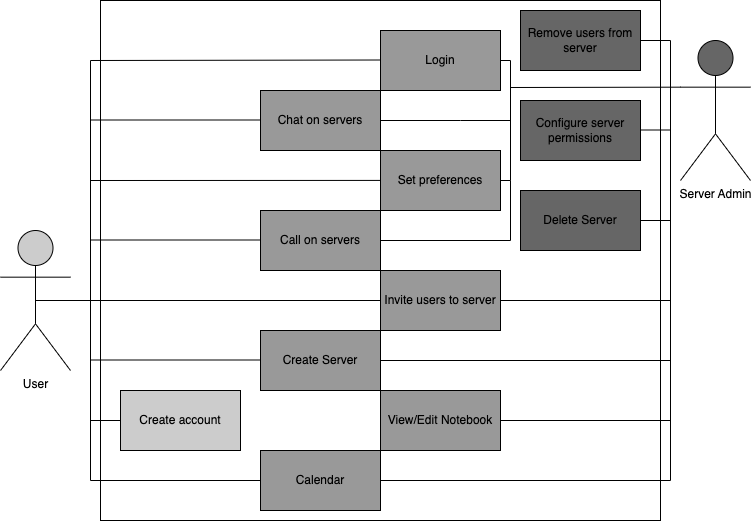

The diagram above was exported from draw.io. Its source (the exported page's mxGraphModel, read from the mxfile embedded in the PNG):
<mxGraphModel dx="1186" dy="552" grid="1" gridSize="10" guides="1" tooltips="1" connect="1" arrows="1" fold="1" page="1" pageScale="1" pageWidth="850" pageHeight="1100" math="0" shadow="0">
  <root>
    <mxCell id="0" />
    <mxCell id="1" parent="0" />
    <mxCell id="VfU-nYOqiSkOIjTTwxWT-1" value="User" style="shape=umlActor;verticalLabelPosition=bottom;verticalAlign=top;html=1;outlineConnect=0;fillColor=#CCCCCC;" vertex="1" parent="1">
      <mxGeometry x="60" y="520" width="70" height="140" as="geometry" />
    </mxCell>
    <mxCell id="VfU-nYOqiSkOIjTTwxWT-2" value="Server Admin" style="shape=umlActor;verticalLabelPosition=bottom;verticalAlign=top;html=1;outlineConnect=0;fillColor=#666666;" vertex="1" parent="1">
      <mxGeometry x="740" y="330" width="70" height="140" as="geometry" />
    </mxCell>
    <mxCell id="VfU-nYOqiSkOIjTTwxWT-4" value="" style="rounded=0;whiteSpace=wrap;html=1;" vertex="1" parent="1">
      <mxGeometry x="160" y="290" width="560" height="520" as="geometry" />
    </mxCell>
    <mxCell id="VfU-nYOqiSkOIjTTwxWT-14" value="Calendar" style="rounded=0;whiteSpace=wrap;html=1;fillColor=#999999;" vertex="1" parent="1">
      <mxGeometry x="320" y="740" width="120" height="60" as="geometry" />
    </mxCell>
    <mxCell id="VfU-nYOqiSkOIjTTwxWT-15" value="Login" style="rounded=0;whiteSpace=wrap;html=1;fillColor=#999999;" vertex="1" parent="1">
      <mxGeometry x="440" y="320" width="120" height="60" as="geometry" />
    </mxCell>
    <mxCell id="VfU-nYOqiSkOIjTTwxWT-17" value="Chat on servers" style="rounded=0;whiteSpace=wrap;html=1;fillColor=#999999;" vertex="1" parent="1">
      <mxGeometry x="320" y="380" width="120" height="60" as="geometry" />
    </mxCell>
    <mxCell id="VfU-nYOqiSkOIjTTwxWT-18" value="Call on servers" style="rounded=0;whiteSpace=wrap;html=1;fillColor=#999999;" vertex="1" parent="1">
      <mxGeometry x="320" y="500" width="120" height="60" as="geometry" />
    </mxCell>
    <mxCell id="VfU-nYOqiSkOIjTTwxWT-19" value="Create account" style="rounded=0;whiteSpace=wrap;html=1;fillColor=#CCCCCC;" vertex="1" parent="1">
      <mxGeometry x="180" y="680" width="120" height="60" as="geometry" />
    </mxCell>
    <mxCell id="VfU-nYOqiSkOIjTTwxWT-20" value="Set preferences" style="rounded=0;whiteSpace=wrap;html=1;fillColor=#999999;" vertex="1" parent="1">
      <mxGeometry x="440" y="440" width="120" height="60" as="geometry" />
    </mxCell>
    <mxCell id="VfU-nYOqiSkOIjTTwxWT-21" value="Configure server permissions" style="rounded=0;whiteSpace=wrap;html=1;fillColor=#666666;" vertex="1" parent="1">
      <mxGeometry x="580" y="390" width="120" height="60" as="geometry" />
    </mxCell>
    <mxCell id="VfU-nYOqiSkOIjTTwxWT-22" value="Remove users from server&lt;span style=&quot;color: rgba(0, 0, 0, 0); font-family: monospace; font-size: 0px; text-align: start;&quot;&gt;%3CmxGraphModel%3E%3Croot%3E%3CmxCell%20id%3D%220%22%2F%3E%3CmxCell%20id%3D%221%22%20parent%3D%220%22%2F%3E%3CmxCell%20id%3D%222%22%20value%3D%22Chat%20on%20servers%22%20style%3D%22rounded%3D0%3BwhiteSpace%3Dwrap%3Bhtml%3D1%3B%22%20vertex%3D%221%22%20parent%3D%221%22%3E%3CmxGeometry%20x%3D%22370%22%20y%3D%22340%22%20width%3D%22120%22%20height%3D%2260%22%20as%3D%22geometry%22%2F%3E%3C%2FmxCell%3E%3C%2Froot%3E%3C%2FmxGraphModel%3E&lt;/span&gt;" style="rounded=0;whiteSpace=wrap;html=1;fillColor=#666666;" vertex="1" parent="1">
      <mxGeometry x="580" y="300" width="120" height="60" as="geometry" />
    </mxCell>
    <mxCell id="VfU-nYOqiSkOIjTTwxWT-23" value="Delete Server" style="rounded=0;whiteSpace=wrap;html=1;fillColor=#666666;" vertex="1" parent="1">
      <mxGeometry x="580" y="480" width="120" height="60" as="geometry" />
    </mxCell>
    <mxCell id="VfU-nYOqiSkOIjTTwxWT-24" value="Invite users to server" style="rounded=0;whiteSpace=wrap;html=1;fillColor=#999999;" vertex="1" parent="1">
      <mxGeometry x="440" y="560" width="120" height="60" as="geometry" />
    </mxCell>
    <mxCell id="VfU-nYOqiSkOIjTTwxWT-43" value="View/Edit Notebook" style="rounded=0;whiteSpace=wrap;html=1;fillColor=#999999;" vertex="1" parent="1">
      <mxGeometry x="440" y="680" width="120" height="60" as="geometry" />
    </mxCell>
    <mxCell id="VfU-nYOqiSkOIjTTwxWT-49" value="" style="endArrow=none;html=1;rounded=0;entryX=0.5;entryY=0.5;entryDx=0;entryDy=0;entryPerimeter=0;" edge="1" parent="1" target="VfU-nYOqiSkOIjTTwxWT-1">
      <mxGeometry width="50" height="50" relative="1" as="geometry">
        <mxPoint x="150" y="590" as="sourcePoint" />
        <mxPoint x="540" y="550" as="targetPoint" />
      </mxGeometry>
    </mxCell>
    <mxCell id="VfU-nYOqiSkOIjTTwxWT-52" value="" style="endArrow=none;html=1;rounded=0;" edge="1" parent="1">
      <mxGeometry width="50" height="50" relative="1" as="geometry">
        <mxPoint x="150" y="529.5" as="sourcePoint" />
        <mxPoint x="320" y="529.5" as="targetPoint" />
      </mxGeometry>
    </mxCell>
    <mxCell id="VfU-nYOqiSkOIjTTwxWT-53" value="" style="endArrow=none;html=1;rounded=0;" edge="1" parent="1">
      <mxGeometry width="50" height="50" relative="1" as="geometry">
        <mxPoint x="150" y="409.5" as="sourcePoint" />
        <mxPoint x="320" y="409.5" as="targetPoint" />
      </mxGeometry>
    </mxCell>
    <mxCell id="VfU-nYOqiSkOIjTTwxWT-54" value="" style="endArrow=none;html=1;rounded=0;" edge="1" parent="1">
      <mxGeometry width="50" height="50" relative="1" as="geometry">
        <mxPoint x="150" y="649.5" as="sourcePoint" />
        <mxPoint x="320" y="649.5" as="targetPoint" />
      </mxGeometry>
    </mxCell>
    <mxCell id="VfU-nYOqiSkOIjTTwxWT-55" value="" style="endArrow=none;html=1;rounded=0;" edge="1" parent="1" target="VfU-nYOqiSkOIjTTwxWT-24">
      <mxGeometry width="50" height="50" relative="1" as="geometry">
        <mxPoint x="140" y="590" as="sourcePoint" />
        <mxPoint x="330" y="589.5" as="targetPoint" />
      </mxGeometry>
    </mxCell>
    <mxCell id="VfU-nYOqiSkOIjTTwxWT-56" value="" style="endArrow=none;html=1;rounded=0;" edge="1" parent="1">
      <mxGeometry width="50" height="50" relative="1" as="geometry">
        <mxPoint x="150" y="470" as="sourcePoint" />
        <mxPoint x="440" y="469.91176470588243" as="targetPoint" />
      </mxGeometry>
    </mxCell>
    <mxCell id="VfU-nYOqiSkOIjTTwxWT-57" value="" style="endArrow=none;html=1;rounded=0;" edge="1" parent="1">
      <mxGeometry width="50" height="50" relative="1" as="geometry">
        <mxPoint x="150" y="770" as="sourcePoint" />
        <mxPoint x="150" y="350" as="targetPoint" />
      </mxGeometry>
    </mxCell>
    <mxCell id="VfU-nYOqiSkOIjTTwxWT-58" value="" style="endArrow=none;html=1;rounded=0;" edge="1" parent="1">
      <mxGeometry width="50" height="50" relative="1" as="geometry">
        <mxPoint x="150" y="350" as="sourcePoint" />
        <mxPoint x="440" y="349.5" as="targetPoint" />
      </mxGeometry>
    </mxCell>
    <mxCell id="VfU-nYOqiSkOIjTTwxWT-59" value="" style="endArrow=none;html=1;rounded=0;" edge="1" parent="1">
      <mxGeometry width="50" height="50" relative="1" as="geometry">
        <mxPoint x="150" y="710" as="sourcePoint" />
        <mxPoint x="180" y="710" as="targetPoint" />
      </mxGeometry>
    </mxCell>
    <mxCell id="VfU-nYOqiSkOIjTTwxWT-60" value="" style="endArrow=none;html=1;rounded=0;entryX=0;entryY=0.5;entryDx=0;entryDy=0;" edge="1" parent="1" target="VfU-nYOqiSkOIjTTwxWT-14">
      <mxGeometry width="50" height="50" relative="1" as="geometry">
        <mxPoint x="150" y="770" as="sourcePoint" />
        <mxPoint x="540" y="550" as="targetPoint" />
      </mxGeometry>
    </mxCell>
    <mxCell id="VfU-nYOqiSkOIjTTwxWT-16" value="Create Server" style="rounded=0;whiteSpace=wrap;html=1;fillColor=#999999;" vertex="1" parent="1">
      <mxGeometry x="320" y="620" width="120" height="60" as="geometry" />
    </mxCell>
    <mxCell id="VfU-nYOqiSkOIjTTwxWT-61" value="" style="endArrow=none;html=1;rounded=0;entryX=1;entryY=0.5;entryDx=0;entryDy=0;" edge="1" parent="1" target="VfU-nYOqiSkOIjTTwxWT-17">
      <mxGeometry width="50" height="50" relative="1" as="geometry">
        <mxPoint x="570" y="470" as="sourcePoint" />
        <mxPoint x="330" y="419.5" as="targetPoint" />
        <Array as="points">
          <mxPoint x="570" y="410" />
          <mxPoint x="520" y="410" />
        </Array>
      </mxGeometry>
    </mxCell>
    <mxCell id="VfU-nYOqiSkOIjTTwxWT-62" value="" style="endArrow=none;html=1;rounded=0;" edge="1" parent="1">
      <mxGeometry width="50" height="50" relative="1" as="geometry">
        <mxPoint x="730" y="330" as="sourcePoint" />
        <mxPoint x="730" y="770" as="targetPoint" />
      </mxGeometry>
    </mxCell>
    <mxCell id="VfU-nYOqiSkOIjTTwxWT-64" value="" style="endArrow=none;html=1;rounded=0;" edge="1" parent="1">
      <mxGeometry width="50" height="50" relative="1" as="geometry">
        <mxPoint x="570" y="470" as="sourcePoint" />
        <mxPoint x="570" y="470" as="targetPoint" />
      </mxGeometry>
    </mxCell>
    <mxCell id="VfU-nYOqiSkOIjTTwxWT-65" value="" style="endArrow=none;html=1;rounded=0;entryX=1;entryY=0.5;entryDx=0;entryDy=0;" edge="1" parent="1" target="VfU-nYOqiSkOIjTTwxWT-24">
      <mxGeometry width="50" height="50" relative="1" as="geometry">
        <mxPoint x="730" y="590" as="sourcePoint" />
        <mxPoint x="650" y="460" as="targetPoint" />
      </mxGeometry>
    </mxCell>
    <mxCell id="VfU-nYOqiSkOIjTTwxWT-66" value="" style="endArrow=none;html=1;rounded=0;entryX=1;entryY=0.5;entryDx=0;entryDy=0;" edge="1" parent="1" target="VfU-nYOqiSkOIjTTwxWT-16">
      <mxGeometry width="50" height="50" relative="1" as="geometry">
        <mxPoint x="730" y="650" as="sourcePoint" />
        <mxPoint x="650" y="460" as="targetPoint" />
      </mxGeometry>
    </mxCell>
    <mxCell id="VfU-nYOqiSkOIjTTwxWT-67" value="" style="endArrow=none;html=1;rounded=0;entryX=1;entryY=0.5;entryDx=0;entryDy=0;" edge="1" parent="1" target="VfU-nYOqiSkOIjTTwxWT-23">
      <mxGeometry width="50" height="50" relative="1" as="geometry">
        <mxPoint x="730" y="510" as="sourcePoint" />
        <mxPoint x="650" y="480" as="targetPoint" />
      </mxGeometry>
    </mxCell>
    <mxCell id="VfU-nYOqiSkOIjTTwxWT-68" value="" style="endArrow=none;html=1;rounded=0;entryX=1;entryY=0.5;entryDx=0;entryDy=0;" edge="1" parent="1" target="VfU-nYOqiSkOIjTTwxWT-18">
      <mxGeometry width="50" height="50" relative="1" as="geometry">
        <mxPoint x="570" y="470" as="sourcePoint" />
        <mxPoint x="650" y="480" as="targetPoint" />
        <Array as="points">
          <mxPoint x="570" y="530" />
        </Array>
      </mxGeometry>
    </mxCell>
    <mxCell id="VfU-nYOqiSkOIjTTwxWT-69" value="" style="endArrow=none;html=1;rounded=0;entryX=1;entryY=0.5;entryDx=0;entryDy=0;" edge="1" parent="1" target="VfU-nYOqiSkOIjTTwxWT-43">
      <mxGeometry width="50" height="50" relative="1" as="geometry">
        <mxPoint x="730" y="710" as="sourcePoint" />
        <mxPoint x="650" y="570" as="targetPoint" />
      </mxGeometry>
    </mxCell>
    <mxCell id="VfU-nYOqiSkOIjTTwxWT-70" value="" style="endArrow=none;html=1;rounded=0;entryX=1;entryY=0.5;entryDx=0;entryDy=0;" edge="1" parent="1">
      <mxGeometry width="50" height="50" relative="1" as="geometry">
        <mxPoint x="730" y="419.5" as="sourcePoint" />
        <mxPoint x="700" y="419.5" as="targetPoint" />
        <Array as="points">
          <mxPoint x="720" y="419.5" />
        </Array>
      </mxGeometry>
    </mxCell>
    <mxCell id="VfU-nYOqiSkOIjTTwxWT-71" value="" style="endArrow=none;html=1;rounded=0;entryX=1;entryY=0.5;entryDx=0;entryDy=0;" edge="1" parent="1">
      <mxGeometry width="50" height="50" relative="1" as="geometry">
        <mxPoint x="730" y="330" as="sourcePoint" />
        <mxPoint x="700" y="330" as="targetPoint" />
        <Array as="points">
          <mxPoint x="720" y="330" />
        </Array>
      </mxGeometry>
    </mxCell>
    <mxCell id="VfU-nYOqiSkOIjTTwxWT-72" value="" style="endArrow=none;html=1;rounded=0;exitX=1;exitY=0.5;exitDx=0;exitDy=0;" edge="1" parent="1" source="VfU-nYOqiSkOIjTTwxWT-14">
      <mxGeometry width="50" height="50" relative="1" as="geometry">
        <mxPoint x="600" y="770" as="sourcePoint" />
        <mxPoint x="730" y="770" as="targetPoint" />
      </mxGeometry>
    </mxCell>
    <mxCell id="VfU-nYOqiSkOIjTTwxWT-73" value="" style="endArrow=none;html=1;rounded=0;exitX=0;exitY=0.3333333333333333;exitDx=0;exitDy=0;exitPerimeter=0;" edge="1" parent="1" source="VfU-nYOqiSkOIjTTwxWT-2">
      <mxGeometry width="50" height="50" relative="1" as="geometry">
        <mxPoint x="580" y="380" as="sourcePoint" />
        <mxPoint x="570" y="440" as="targetPoint" />
        <Array as="points">
          <mxPoint x="570" y="377" />
        </Array>
      </mxGeometry>
    </mxCell>
    <mxCell id="VfU-nYOqiSkOIjTTwxWT-74" value="" style="endArrow=none;html=1;rounded=0;entryX=1;entryY=0.5;entryDx=0;entryDy=0;" edge="1" parent="1" target="VfU-nYOqiSkOIjTTwxWT-15">
      <mxGeometry width="50" height="50" relative="1" as="geometry">
        <mxPoint x="570" y="350" as="sourcePoint" />
        <mxPoint x="490" y="530" as="targetPoint" />
        <Array as="points" />
      </mxGeometry>
    </mxCell>
    <mxCell id="VfU-nYOqiSkOIjTTwxWT-75" value="" style="endArrow=none;html=1;rounded=0;" edge="1" parent="1">
      <mxGeometry width="50" height="50" relative="1" as="geometry">
        <mxPoint x="570" y="390" as="sourcePoint" />
        <mxPoint x="570" y="350" as="targetPoint" />
      </mxGeometry>
    </mxCell>
    <mxCell id="VfU-nYOqiSkOIjTTwxWT-76" value="" style="endArrow=none;html=1;rounded=0;exitX=1;exitY=0.5;exitDx=0;exitDy=0;" edge="1" parent="1" source="VfU-nYOqiSkOIjTTwxWT-20">
      <mxGeometry width="50" height="50" relative="1" as="geometry">
        <mxPoint x="540" y="530" as="sourcePoint" />
        <mxPoint x="570" y="470" as="targetPoint" />
      </mxGeometry>
    </mxCell>
  </root>
</mxGraphModel>